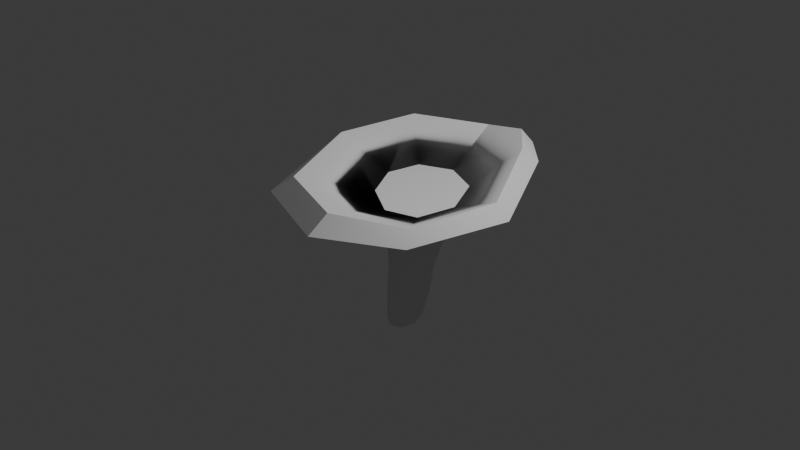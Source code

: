 # Source: Untitled.blend  (saved by Blender 4.5.90; exported with 4.5.12 LTS)
import bpy
from mathutils import Matrix  # noqa: F401  (used for matrix-valued properties, if any)

bpy.ops.wm.read_factory_settings(use_empty=True)
scene = bpy.context.scene
scene.name = 'Scene'

# ---- collections
col_collection = bpy.data.collections.new('Collection'); scene.collection.children.link(col_collection)

# ---- node groups
ng_smooth_by_angle = bpy.data.node_groups.new('Smooth by Angle', 'GeometryNodeTree')
_s = ng_smooth_by_angle.interface.new_socket(name='Mesh', in_out='OUTPUT', socket_type='NodeSocketGeometry')
_s = ng_smooth_by_angle.interface.new_socket(name='Mesh', in_out='INPUT', socket_type='NodeSocketGeometry')
_s = ng_smooth_by_angle.interface.new_socket(name='Angle', in_out='INPUT', socket_type='NodeSocketFloat')
_s.subtype = 'ANGLE'
_s.default_value = 0.5236
_s.min_value = 0.0
_s.max_value = 3.142
_s.description = 'Maximum face angle for smooth edges'
_s = ng_smooth_by_angle.interface.new_socket(name='Ignore Sharpness', in_out='INPUT', socket_type='NodeSocketBool')
_s.force_non_field = True
ng_smooth_by_angle.description = 'Set the sharpness of mesh edges based on the angle between the neighboring faces'
ng_smooth_by_angle.is_modifier = True
_N = ng_smooth_by_angle.nodes; _L = ng_smooth_by_angle.links
n0 = _N.new('GeometryNodeSetShadeSmooth'); n0.name = 'Set Shade Smooth'; n0.location = (120, -80)
n0.domain = 'EDGE'
n1 = _N.new('GeometryNodeSetShadeSmooth'); n1.name = 'Set Shade Smooth.001'; n1.location = (300, -80)
n2 = _N.new('NodeGroupOutput'); n2.name = 'Group Output'; n2.location = (480, -80)
n3 = _N.new('GeometryNodeInputMeshEdgeAngle'); n3.name = 'Edge Angle'; n3.location = (-440, -240)
n4 = _N.new('NodeGroupInput'); n4.name = 'Group Input'; n4.location = (-80, -80)
n5 = _N.new('GeometryNodeInputEdgeSmooth'); n5.name = 'Is Edge Smooth'; n5.location = (-260, -120)
n6 = _N.new('GeometryNodeInputShadeSmooth'); n6.name = 'Is Shade Smooth'; n6.location = (-440, -397)
n7 = _N.new('FunctionNodeCompare'); n7.name = 'Compare'; n7.location = (-260, -260)
n7.operation = 'LESS_EQUAL'
n7.inputs[6].default_value = (0.0, 0.0, 0.0, 0.0)
n7.inputs[7].default_value = (0.0, 0.0, 0.0, 0.0)
n8 = _N.new('FunctionNodeBooleanMath'); n8.name = 'Boolean Math.001'; n8.location = (-80, -260)
n9 = _N.new('NodeGroupInput'); n9.name = 'Group Input.001'; n9.location = (-440, -329)
n10 = _N.new('NodeGroupInput'); n10.name = 'Group Input.002'; n10.location = (-259, -189)
n11 = _N.new('FunctionNodeBooleanMath'); n11.name = 'Boolean Math'; n11.location = (-80, -149)
n11.operation = 'OR'
n12 = _N.new('FunctionNodeBooleanMath'); n12.name = 'Boolean Math.002'; n12.location = (-260, -380)
n12.operation = 'OR'
n13 = _N.new('NodeGroupInput'); n13.name = 'Group Input.003'; n13.location = (-440, -460)
_L.new(n3.outputs[0], n7.inputs[0])
_L.new(n1.outputs[0], n2.inputs[0])
_L.new(n9.outputs[1], n7.inputs[1])
_L.new(n7.outputs[0], n8.inputs[0])
_L.new(n4.outputs[0], n0.inputs[0])
_L.new(n0.outputs[0], n1.inputs[0])
_L.new(n8.outputs[0], n0.inputs[2])
_L.new(n10.outputs[2], n11.inputs[1])
_L.new(n5.outputs[0], n11.inputs[0])
_L.new(n11.outputs[0], n0.inputs[1])
_L.new(n13.outputs[2], n12.inputs[1])
_L.new(n6.outputs[0], n12.inputs[0])
_L.new(n12.outputs[0], n8.inputs[1])
n2.is_active_output = True

# ---- world
world_world = bpy.data.worlds.new('World'); scene.world = world_world
world_world.use_nodes = True; world_world.node_tree.nodes.clear()
_N = world_world.node_tree.nodes; _L = world_world.node_tree.links
n0 = _N.new('ShaderNodeOutputWorld'); n0.name = 'World Output'; n0.location = (200, 100)
n1 = _N.new('ShaderNodeBackground'); n1.name = 'Background'; n1.location = (-200, 100)
n1.inputs[0].default_value = (0.05088, 0.05088, 0.05088, 1.0)
_L.new(n1.outputs[0], n0.inputs[0])
n0.is_active_output = True
world_world.color = (0.05088, 0.05088, 0.05088)
world_world.sun_shadow_jitter_overblur = 0.0

# ---- cameras
cam_camera = bpy.data.cameras.new('Camera')
cam_camera.clip_end = 100.0
cam_camera.ortho_scale = 7.314

# ---- lights
light_light = bpy.data.lights.new('Light', 'POINT')
light_light.energy = 1000.0
light_light.shadow_soft_size = 0.1

# ---- meshes
me_cylinder_002 = bpy.data.meshes.new('Cylinder.002')
me_cylinder_002.from_pydata([(0.05512, 0.2593, 0.3431), (-0.007062, 1.241, 1.797), (0.2175, 0.1855, 0.3355), (0.7988, 0.8472, 1.884), (0.2924, 0.007009, 0.3246), (1.215, 0.02643, 1.712), (0.2471, -0.1643, 0.318), (1.04, -0.8893, 1.691), (0.1172, -0.2409, 0.3206), (0.4511, -1.328, 1.786), (-0.03188, -0.1819, 0.327), (-0.2679, -1.132, 1.843), (-0.1217, -0.01475, 0.3367), (-0.7805, -0.1105, 1.856), (-0.09041, 0.1736, 0.3442), (-0.6973, 0.831, 1.834), (0.1384, 0.384, 1.071), (0.3912, 0.2717, 1.066), (0.542, -0.01934, 1.068), (0.5176, -0.3132, 1.086), (0.3578, -0.4394, 1.117), (0.1396, -0.3324, 1.139), (-0.03831, -0.04873, 1.123), (-0.04866, 0.2498, 1.092), (-0.06416, 1.519, 1.391), (0.9043, 0.9728, 1.742), (1.362, 0.03985, 1.566), (1.112, -1.005, 1.556), (0.3896, -1.508, 1.594), (-0.5295, -1.213, 1.632), (-1.04, -0.0985, 1.613), (-0.8916, 0.9822, 1.61), (0.04351, 0.2122, 0.04312), (0.1629, 0.1317, 0.02577), (0.2007, -0.01459, -0.002682), (0.1366, -0.1421, -0.02981), (0.009139, -0.182, -0.03536), (-0.1134, -0.1099, -0.01352), (-0.1568, 0.04156, 0.0179), (-0.09021, 0.1769, 0.04125), (0.2753, 0.185, 0.6549), (0.3713, -0.01063, 0.6562), (0.3377, -0.2121, 0.6613), (0.2025, -0.3015, 0.6699), (0.03889, -0.2283, 0.6749), (-0.0664, -0.03584, 0.6689), (-0.04444, 0.1661, 0.6595), (0.1002, 0.2584, 0.6551), (0.1172, 0.5934, 1.513), (0.5087, 0.421, 1.517), (0.7343, -0.01806, 1.513), (0.698, -0.4724, 1.542), (0.4729, -0.669, 1.606), (0.1591, -0.5052, 1.646), (-0.1351, -0.0625, 1.606), (-0.1715, 0.3903, 1.543), (0.4523, 1.23, 1.881), (0.4631, 1.404, 1.693)], [], [(48, 1, 56, 3, 49), (49, 3, 5, 50), (50, 5, 7, 51), (51, 7, 9, 52), (52, 9, 11, 53), (53, 11, 13, 54), (15, 13, 30, 31), (54, 13, 15, 55), (55, 15, 1, 48), (12, 14, 39, 38), (46, 23, 16, 47), (45, 22, 23, 46), (44, 21, 22, 45), (43, 20, 21, 44), (42, 19, 20, 43), (41, 18, 19, 42), (40, 17, 18, 41), (47, 16, 17, 40), (5, 3, 25, 26), (11, 9, 28, 29), (1, 15, 31, 24), (56, 1, 24, 57), (7, 5, 26, 27), (13, 11, 29, 30), (9, 7, 27, 28), (2, 4, 34, 33), (8, 10, 37, 36), (14, 0, 32, 39), (0, 2, 33, 32), (4, 6, 35, 34), (10, 12, 38, 37), (6, 8, 36, 35), (32, 33, 34, 35, 36, 37, 38, 39), (0, 47, 40, 2), (2, 40, 41, 4), (4, 41, 42, 6), (6, 42, 43, 8), (8, 43, 44, 10), (10, 44, 45, 12), (12, 45, 46, 14), (14, 46, 47, 0), (23, 55, 48, 16), (22, 54, 55, 23), (21, 53, 54, 22), (20, 52, 53, 21), (19, 51, 52, 20), (18, 50, 51, 19), (17, 49, 50, 18), (16, 48, 49, 17), (55, 54, 53, 52, 51, 50, 49, 48), (3, 56, 57, 25)])
me_cylinder_002.polygons.foreach_set('use_smooth', [True] * 51)
_uv = me_cylinder_002.uv_layers.new(name='UVMap')
_uv.uv.foreach_set('vector', [0.9879, 0.869, 1.0, 1.0, 0.9364, 1.0, 0.875, 1.0, 0.875, 0.869, 0.875, 0.869, 0.875, 1.0, 0.75, 1.0, 0.75, 0.869, 0.75, 0.869, 0.75, 1.0, 0.625, 1.0, 0.625, 0.869, 0.625, 0.869, 0.625, 1.0, 0.5, 1.0, 0.5, 0.869, 0.5, 0.869, 0.5, 1.0, 0.375, 1.0, 0.375, 0.869, 0.375, 0.869, 0.375, 1.0, 0.25, 1.0, 0.25, 0.869, 0.125, 1.0, 0.25, 1.0, 0.25, 1.0, 0.125, 1.0, 0.25, 0.869, 0.25, 1.0, 0.125, 1.0, 0.125, 0.869, 0.125, 0.869, 0.125, 1.0, 0.0, 1.0, 0.01208, 0.869, 0.25, 0.5, 0.125, 0.5, 0.125, 0.5, 0.25, 0.5, 0.125, 0.6212, 0.125, 0.75, 0.02305, 0.75, 0.01118, 0.6212, 0.25, 0.6212, 0.25, 0.75, 0.125, 0.75, 0.125, 0.6212, 0.375, 0.6212, 0.375, 0.75, 0.25, 0.75, 0.25, 0.6212, 0.5, 0.6212, 0.5, 0.75, 0.375, 0.75, 0.375, 0.6212, 0.625, 0.6212, 0.625, 0.75, 0.5, 0.75, 0.5, 0.6212, 0.75, 0.6212, 0.75, 0.75, 0.625, 0.75, 0.625, 0.6212, 0.875, 0.6212, 0.875, 0.75, 0.75, 0.75, 0.75, 0.6212, 0.9888, 0.6212, 0.9769, 0.75, 0.875, 0.75, 0.875, 0.6212, 0.75, 1.0, 0.875, 1.0, 0.875, 1.0, 0.75, 1.0, 0.375, 1.0, 0.5, 1.0, 0.5, 1.0, 0.375, 1.0, 0.0, 1.0, 0.125, 1.0, 0.125, 1.0, 0.0, 1.0, 0.9364, 1.0, 1.0, 1.0, 1.0, 1.0, 0.9364, 1.0, 0.625, 1.0, 0.75, 1.0, 0.75, 1.0, 0.625, 1.0, 0.25, 1.0, 0.375, 1.0, 0.375, 1.0, 0.25, 1.0, 0.5, 1.0, 0.625, 1.0, 0.625, 1.0, 0.5, 1.0, 0.875, 0.5, 0.75, 0.5, 0.75, 0.5, 0.875, 0.5, 0.5, 0.5, 0.375, 0.5, 0.375, 0.5, 0.5, 0.5, 0.125, 0.5, 0.0, 0.5, 0.0, 0.5, 0.125, 0.5, 1.0, 0.5, 0.875, 0.5, 0.875, 0.5, 1.0, 0.5, 0.75, 0.5, 0.625, 0.5, 0.625, 0.5, 0.75, 0.5, 0.375, 0.5, 0.25, 0.5, 0.25, 0.5, 0.375, 0.5, 0.625, 0.5, 0.5, 0.5, 0.5, 0.5, 0.625, 0.5, 0.0, 0.5, 0.875, 0.5, 0.75, 0.5, 0.625, 0.5, 0.5, 0.5, 0.375, 0.5, 0.25, 0.5, 0.125, 0.5, 1.0, 0.5, 0.9888, 0.6212, 0.875, 0.6212, 0.875, 0.5, 0.875, 0.5, 0.875, 0.6212, 0.75, 0.6212, 0.75, 0.5, 0.75, 0.5, 0.75, 0.6212, 0.625, 0.6212, 0.625, 0.5, 0.625, 0.5, 0.625, 0.6212, 0.5, 0.6212, 0.5, 0.5, 0.5, 0.5, 0.5, 0.6212, 0.375, 0.6212, 0.375, 0.5, 0.375, 0.5, 0.375, 0.6212, 0.25, 0.6212, 0.25, 0.5, 0.25, 0.5, 0.25, 0.6212, 0.125, 0.6212, 0.125, 0.5, 0.125, 0.5, 0.125, 0.6212, 0.01118, 0.6212, 0.0, 0.5, 0.125, 0.75, 0.125, 0.869, 0.01208, 0.869, 0.02305, 0.75, 0.25, 0.75, 0.25, 0.869, 0.125, 0.869, 0.125, 0.75, 0.375, 0.75, 0.375, 0.869, 0.25, 0.869, 0.25, 0.75, 0.5, 0.75, 0.5, 0.869, 0.375, 0.869, 0.375, 0.75, 0.625, 0.75, 0.625, 0.869, 0.5, 0.869, 0.5, 0.75, 0.75, 0.75, 0.75, 0.869, 0.625, 0.869, 0.625, 0.75, 0.875, 0.75, 0.875, 0.869, 0.75, 0.869, 0.75, 0.75, 0.9769, 0.75, 0.9879, 0.869, 0.875, 0.869, 0.875, 0.75, 0.0, 0.0, 0.0, 0.0, 0.0, 0.0, 0.0, 0.0, 0.0, 0.0, 0.0, 0.0, 0.0, 0.0, 0.0, 0.0, 0.875, 1.0, 0.9364, 1.0, 0.9364, 1.0, 0.875, 1.0])
me_cylinder_002.update()

# ---- objects
ob_light = bpy.data.objects.new('Light', light_light)
ob_camera = bpy.data.objects.new('Camera', cam_camera)
ob_empty = bpy.data.objects.new('Empty', None)
ob_cylinder = bpy.data.objects.new('Cylinder', me_cylinder_002)

# ---- transforms, parenting, visibility, modifiers, constraints
ob_light.location = (4.076, 1.005, 5.904)
ob_light.rotation_euler = (0.6503, 0.05522, 1.866)
ob_light.lock_rotations_4d = False
ob_light.empty_display_type = 'ARROWS'
ob_light.color = (0.0, 0.0, 0.0, 0.0)
ob_light.lineart.crease_threshold = 0.0
ob_camera.location = (7.359, -6.926, 4.958)
ob_camera.rotation_euler = (1.109, 0.0, 0.8149)
ob_camera.lock_rotations_4d = False
ob_camera.empty_display_type = 'ARROWS'
ob_camera.color = (0.0, 0.0, 0.0, 0.0)
ob_camera.display_type = 'WIRE'
ob_camera.lineart.crease_threshold = 0.0
ob_empty.location = (-0.124, 0.1373, 0.1523)
ob_empty.rotation_euler = (1.493, -5.207e-08, -0.772)
ob_empty.scale = (0.739, 0.739, 0.739)
ob_empty.empty_display_type = 'IMAGE'
ob_empty.empty_display_size = 5.0
ob_empty.hide_render = True
ob_cylinder.location = (0.1186, -0.06841, -1.057)
_m = ob_cylinder.modifiers.new('Smooth by Angle', 'NODES')
_m.node_group = ng_smooth_by_angle
_m.use_pin_to_last = True
_m.show_group_selector = False

# ---- collection membership
col_collection.objects.link(ob_light)
col_collection.objects.link(ob_camera)
col_collection.objects.link(ob_empty)
col_collection.objects.link(ob_cylinder)

# ---- scene / render settings (as saved in the file)
scene.camera = ob_camera
scene.frame_start = 1; scene.frame_end = 250; scene.frame_set(3)
scene.render.engine = 'BLENDER_EEVEE_NEXT'
bpy.context.view_layer.update()
